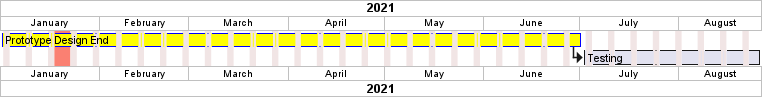

The diagram above was rendered by PlantUML. Its source (embedded in the PNG):
@startgantt
printscale monthly zoom 3
saturday are closed
sunday are closed
' 2021-01-05 is closed

Project starts 2021-01-01
[Prototype Design End] as [TASK1] lasts 130 days
[TASK1] is colored in Yellow/Blue
[Testing] lasts 40 days
[TASK1] -> [Testing]

2021-01-18 to 2021-01-22 are named [End's committee]
2021-01-18 to 2021-01-22 are colored in salmon
@endgantt